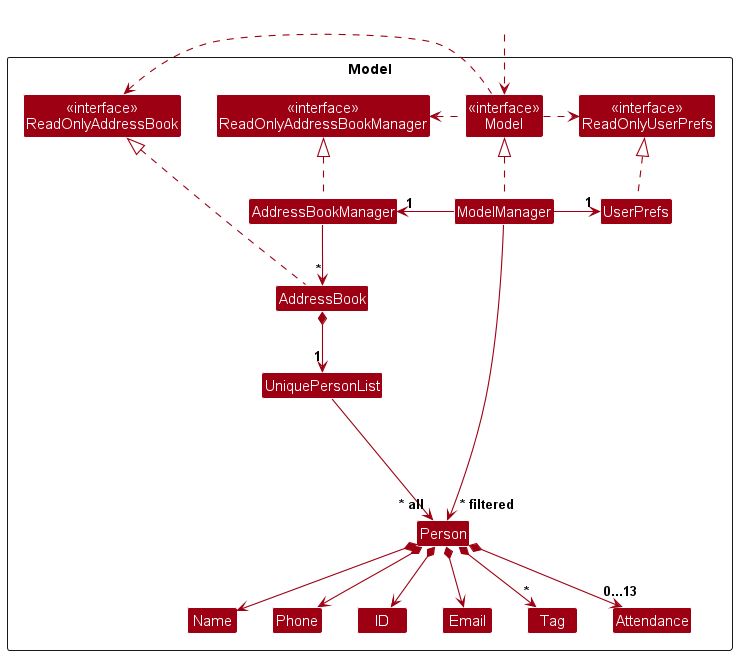

The diagram above was rendered by PlantUML. Its source (embedded in the PNG):
@startuml
!include style.puml
skinparam arrowThickness 1.1
skinparam arrowColor MODEL_COLOR
skinparam classBackgroundColor MODEL_COLOR

Package Model as ModelPackage <<Rectangle>>{
Class "<<interface>>\nReadOnlyAddressBook" as ReadOnlyAddressBook
Class "<<interface>>\nReadOnlyAddressBookManager" as ReadOnlyAddressBookManager
Class "<<interface>>\nReadOnlyUserPrefs" as ReadOnlyUserPrefs
Class "<<interface>>\nModel" as Model
Class AddressBook
Class AddressBookManager
Class ModelManager
Class UserPrefs

Class UniquePersonList
Class Person
Class ID
Class Email
Class Name
Class Phone
Class Tag
Class Attendance

Class I #FFFFFF
}

Class HiddenOutside #FFFFFF
HiddenOutside ..> Model

AddressBook .up.|> ReadOnlyAddressBook
AddressBookManager .up.|> ReadOnlyAddressBookManager

ModelManager .up.|> Model
Model .right.> ReadOnlyUserPrefs
Model .left.> ReadOnlyAddressBookManager
Model .left.> ReadOnlyAddressBook
ModelManager -left-> "1" AddressBookManager
ModelManager -right-> "1" UserPrefs
AddressBookManager -down-> "*" AddressBook
UserPrefs .up.|> ReadOnlyUserPrefs

AddressBook *--> "1" UniquePersonList
UniquePersonList --> "~* all" Person
Person *--> Name
Person *--> Phone
Person *--> Email
Person *--> ID
Person *--> "     0...13" Attendance
Person *--> "*" Tag

Person -[hidden]up--> I
UniquePersonList -[hidden]right-> I

Name -[hidden]right-> Phone
Name -[hidden]right-> ID

ModelManager --> "~* filtered" Person
@enduml